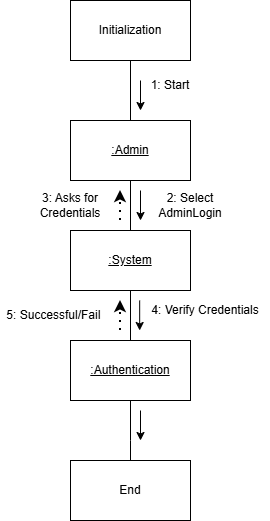

The diagram above was exported from draw.io. Its source (the exported page's mxGraphModel, read from the mxfile embedded in the PNG):
<mxGraphModel dx="861" dy="537" grid="1" gridSize="10" guides="1" tooltips="1" connect="1" arrows="1" fold="1" page="1" pageScale="1" pageWidth="827" pageHeight="1169" math="0" shadow="0">
  <root>
    <mxCell id="0" />
    <mxCell id="1" parent="0" />
    <mxCell id="S0xe0tbSPSQGJCQU231q-6" edge="1" parent="1" source="S0xe0tbSPSQGJCQU231q-1" style="edgeStyle=orthogonalEdgeStyle;rounded=0;orthogonalLoop=1;jettySize=auto;html=1;endArrow=none;endFill=0;" target="S0xe0tbSPSQGJCQU231q-2" value="">
      <mxGeometry relative="1" as="geometry" />
    </mxCell>
    <mxCell id="S0xe0tbSPSQGJCQU231q-1" parent="1" style="rounded=0;whiteSpace=wrap;html=1;" value="Initialization" vertex="1">
      <mxGeometry height="60" width="120" x="330" y="40" as="geometry" />
    </mxCell>
    <mxCell id="KUgbsUF6qDqCRg2FdcVj-2" edge="1" parent="1" source="S0xe0tbSPSQGJCQU231q-2" style="edgeStyle=orthogonalEdgeStyle;rounded=0;orthogonalLoop=1;jettySize=auto;html=1;endArrow=none;endFill=0;" target="KUgbsUF6qDqCRg2FdcVj-1" value="">
      <mxGeometry relative="1" as="geometry" />
    </mxCell>
    <mxCell id="S0xe0tbSPSQGJCQU231q-2" parent="1" style="rounded=0;whiteSpace=wrap;html=1;" value="&lt;u&gt;:Admin&lt;/u&gt;" vertex="1">
      <mxGeometry height="60" width="120" x="330" y="160" as="geometry" />
    </mxCell>
    <mxCell id="S0xe0tbSPSQGJCQU231q-8" edge="1" parent="1" source="S0xe0tbSPSQGJCQU231q-3" style="edgeStyle=orthogonalEdgeStyle;rounded=0;orthogonalLoop=1;jettySize=auto;html=1;endArrow=none;endFill=0;" target="S0xe0tbSPSQGJCQU231q-4" value="">
      <mxGeometry relative="1" as="geometry">
        <Array as="points">
          <mxPoint x="390" y="480" />
          <mxPoint x="390" y="480" />
        </Array>
      </mxGeometry>
    </mxCell>
    <mxCell id="S0xe0tbSPSQGJCQU231q-3" parent="1" style="rounded=0;whiteSpace=wrap;html=1;" value="&lt;u&gt;:Authentication&lt;/u&gt;" vertex="1">
      <mxGeometry height="60" width="120" x="330" y="380" as="geometry" />
    </mxCell>
    <mxCell id="S0xe0tbSPSQGJCQU231q-4" parent="1" style="rounded=0;whiteSpace=wrap;html=1;" value="End" vertex="1">
      <mxGeometry height="60" width="120" x="330" y="500" as="geometry" />
    </mxCell>
    <mxCell id="S0xe0tbSPSQGJCQU231q-9" parent="1" style="text;html=1;whiteSpace=wrap;strokeColor=none;fillColor=none;align=center;verticalAlign=middle;rounded=0;" value="1: Start" vertex="1">
      <mxGeometry height="30" width="60" x="400" y="110" as="geometry" />
    </mxCell>
    <mxCell id="S0xe0tbSPSQGJCQU231q-10" parent="1" style="text;html=1;whiteSpace=wrap;strokeColor=none;fillColor=none;align=center;verticalAlign=middle;rounded=0;" value="4: Verify Credentials" vertex="1">
      <mxGeometry height="20" width="130" x="400" y="340" as="geometry" />
    </mxCell>
    <mxCell id="S0xe0tbSPSQGJCQU231q-12" edge="1" parent="1" source="KUgbsUF6qDqCRg2FdcVj-1" style="endArrow=none;html=1;rounded=0;exitX=0.5;exitY=1;exitDx=0;exitDy=0;endFill=0;" target="S0xe0tbSPSQGJCQU231q-3" value="">
      <mxGeometry height="50" relative="1" width="50" as="geometry">
        <mxPoint x="389.72" y="340" as="sourcePoint" />
        <mxPoint x="389.72" y="370" as="targetPoint" />
      </mxGeometry>
    </mxCell>
    <mxCell id="S0xe0tbSPSQGJCQU231q-13" edge="1" parent="1" style="endArrow=classic;html=1;rounded=0;" value="">
      <mxGeometry height="50" relative="1" width="50" as="geometry">
        <mxPoint x="399.17" y="340" as="sourcePoint" />
        <mxPoint x="399.17" y="370" as="targetPoint" />
      </mxGeometry>
    </mxCell>
    <mxCell id="S0xe0tbSPSQGJCQU231q-14" edge="1" parent="1" style="endArrow=classic;html=1;rounded=0;" value="">
      <mxGeometry height="50" relative="1" width="50" as="geometry">
        <mxPoint x="400" y="120" as="sourcePoint" />
        <mxPoint x="400" y="150" as="targetPoint" />
      </mxGeometry>
    </mxCell>
    <mxCell id="KUgbsUF6qDqCRg2FdcVj-1" parent="1" style="rounded=0;whiteSpace=wrap;html=1;" value="&lt;u&gt;:System&lt;/u&gt;" vertex="1">
      <mxGeometry height="60" width="120" x="330" y="270" as="geometry" />
    </mxCell>
    <mxCell id="KUgbsUF6qDqCRg2FdcVj-3" parent="1" style="text;html=1;whiteSpace=wrap;strokeColor=none;fillColor=none;align=center;verticalAlign=middle;rounded=0;" value="2: Select AdminLogin" vertex="1">
      <mxGeometry height="30" width="100" x="400" y="230" as="geometry" />
    </mxCell>
    <mxCell id="KUgbsUF6qDqCRg2FdcVj-4" edge="1" parent="1" style="endArrow=classic;html=1;rounded=0;" value="">
      <mxGeometry height="50" relative="1" width="50" as="geometry">
        <mxPoint x="400" y="230" as="sourcePoint" />
        <mxPoint x="400" y="260" as="targetPoint" />
      </mxGeometry>
    </mxCell>
    <mxCell id="KUgbsUF6qDqCRg2FdcVj-5" edge="1" parent="1" style="endArrow=classic;dashed=1;html=1;dashPattern=1 3;strokeWidth=2;rounded=0;endFill=1;" value="">
      <mxGeometry height="50" relative="1" width="50" as="geometry">
        <mxPoint x="380" y="260" as="sourcePoint" />
        <mxPoint x="380" y="230" as="targetPoint" />
      </mxGeometry>
    </mxCell>
    <mxCell id="KUgbsUF6qDqCRg2FdcVj-7" parent="1" style="text;html=1;whiteSpace=wrap;strokeColor=none;fillColor=none;align=center;verticalAlign=middle;rounded=0;" value="3: Asks for Credentials" vertex="1">
      <mxGeometry height="30" width="100" x="280" y="230" as="geometry" />
    </mxCell>
    <mxCell id="KUgbsUF6qDqCRg2FdcVj-8" edge="1" parent="1" style="endArrow=classic;dashed=1;html=1;dashPattern=1 3;strokeWidth=2;rounded=0;endFill=1;" value="">
      <mxGeometry height="50" relative="1" width="50" as="geometry">
        <mxPoint x="380" y="370" as="sourcePoint" />
        <mxPoint x="380" y="340" as="targetPoint" />
      </mxGeometry>
    </mxCell>
    <mxCell id="KUgbsUF6qDqCRg2FdcVj-9" parent="1" style="text;html=1;whiteSpace=wrap;strokeColor=none;fillColor=none;align=center;verticalAlign=middle;rounded=0;" value="5: Successful/Fail&amp;nbsp;" vertex="1">
      <mxGeometry height="30" width="110" x="260" y="340" as="geometry" />
    </mxCell>
    <mxCell id="KUgbsUF6qDqCRg2FdcVj-10" edge="1" parent="1" style="endArrow=classic;html=1;rounded=0;" value="">
      <mxGeometry height="50" relative="1" width="50" as="geometry">
        <mxPoint x="400" y="450" as="sourcePoint" />
        <mxPoint x="400" y="480" as="targetPoint" />
      </mxGeometry>
    </mxCell>
  </root>
</mxGraphModel>